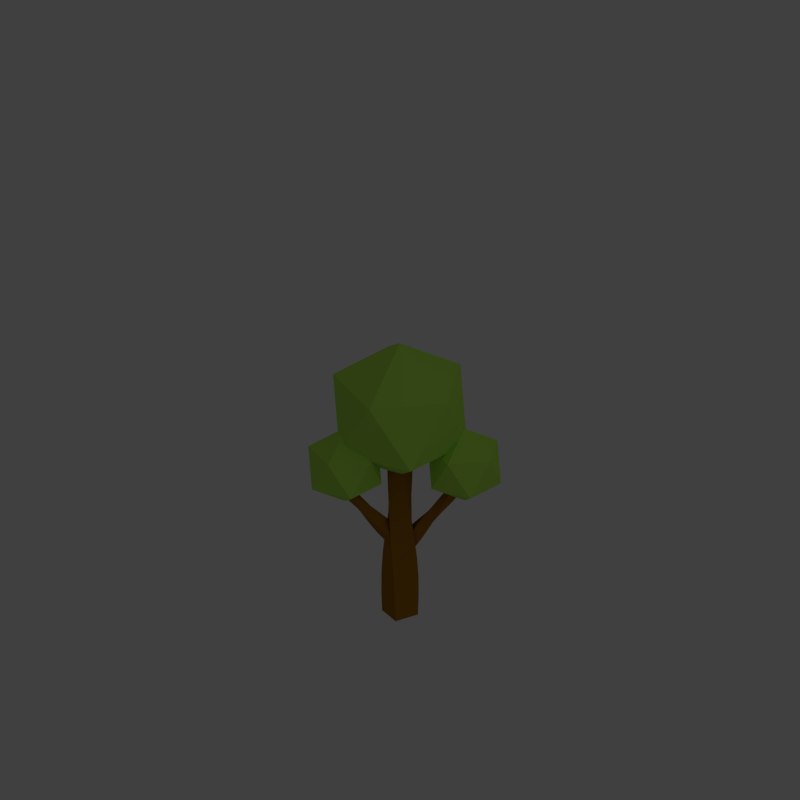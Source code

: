 # Source: tree.blend  (saved by Blender 2.76.0; exported with 4.5.12 LTS)
import bpy
from mathutils import Matrix  # noqa: F401  (used for matrix-valued properties, if any)

bpy.ops.wm.read_factory_settings(use_empty=True)
scene = bpy.context.scene
scene.name = 'Scene'

# ---- collections
col_collection_2 = bpy.data.collections.new('Collection 2'); scene.collection.children.link(col_collection_2)

# ---- materials (node trees are filled in below, after node groups)
mat_trunkmat = bpy.data.materials.new('TrunkMat')
mat_trunkmat.alpha_threshold = 0.0
mat_trunkmat.use_transparent_shadow = False
mat_trunkmat.diffuse_color = (0.3588, 0.1531, 0.01132, 1.0)
mat_trunkmat.roughness = 0.5
mat_crownmat = bpy.data.materials.new('CrownMat')
mat_crownmat.alpha_threshold = 0.0
mat_crownmat.use_transparent_shadow = False
mat_crownmat.diffuse_color = (0.4564, 0.7991, 0.09759, 1.0)
mat_crownmat.roughness = 0.5
mat_crownmat.specular_intensity = 0.4456

# ---- material node trees

# ---- world
world_world = bpy.data.worlds.new('World'); scene.world = world_world
world_world.color = (0.05088, 0.05088, 0.05088)
world_world.use_sun_shadow = False
world_world.sun_shadow_jitter_overblur = 0.0
world_world.cycles.sampling_method = 'MANUAL'
world_world.cycles.sample_map_resolution = 256

# ---- cameras
cam_camera = bpy.data.cameras.new('Camera')
cam_camera.type = 'ORTHO'
cam_camera.clip_end = 100.0
cam_camera.lens = 35.0
cam_camera.sensor_width = 1.0
cam_camera.sensor_height = 18.0
cam_camera.dof.focus_distance = 0.0
cam_camera.dof.aperture_fstop = 128.0

# ---- lights
light_area = bpy.data.lights.new('Area', 'AREA')
light_area.transmission_factor = 0.0
light_area.energy = 78.54
light_area.shadow_buffer_clip_start = 0.5
light_area.shadow_soft_size = 20.0
light_area.shadow_maximum_resolution = 0.006
light_area.use_absolute_resolution = True
light_area.size = 20.0
light_area.size_y = 0.1
light_area.cycles.use_multiple_importance_sampling = False

# ---- meshes
me_cube = bpy.data.meshes.new('Cube')
me_cube.from_pydata([(0.8029, -1.333, -1.0), (-1.044, -0.4622, 1.0), (-1.333, -0.8029, -1.0), (-0.4622, 1.044, 1.0), (1.333, 0.8029, -1.0), (0.4622, -1.044, 1.0), (-0.8029, 1.333, -1.0), (1.044, 0.4622, 1.0), (0.811, -1.405, -0.7778), (0.7379, -1.463, -0.5556), (0.5741, -1.468, -0.3333), (0.3433, -1.413, -0.1111), (0.08075, -1.308, 0.1111), (-0.1892, -1.168, 0.3333), (-0.4631, -1.003, 0.5556), (-0.7533, -0.7915, 0.7778), (-0.7915, 0.7533, 0.7778), (-1.003, 0.4631, 0.5556), (-1.168, 0.1892, 0.3333), (-1.308, -0.08075, 0.1111), (-1.413, -0.3433, -0.1111), (-1.468, -0.5741, -0.3333), (-1.463, -0.7379, -0.5556), (-1.405, -0.811, -0.7778), (0.7533, 0.7915, 0.7778), (0.4631, 1.003, 0.5556), (0.1892, 1.168, 0.3333), (-0.08075, 1.308, 0.1111), (-0.3433, 1.413, -0.1111), (-0.5741, 1.468, -0.3333), (-0.7379, 1.463, -0.5556), (-0.811, 1.405, -0.7778), (0.7915, -0.7533, 0.7778), (1.003, -0.4631, 0.5556), (1.168, -0.1892, 0.3333), (1.308, 0.08075, 0.1111), (1.413, 0.3433, -0.1111), (1.468, 0.5741, -0.3333), (1.463, 0.7379, -0.5556), (1.405, 0.811, -0.7778)], [], [(8, 23, 2, 0), (23, 31, 6, 2), (31, 39, 4, 6), (39, 8, 0, 4), (0, 2, 6, 4), (5, 7, 3, 1), (5, 1, 15, 32), (32, 15, 14, 33), (33, 14, 13, 34), (34, 13, 12, 35), (35, 12, 11, 36), (36, 11, 10, 37), (37, 10, 9, 38), (38, 9, 8, 39), (7, 5, 32, 24), (24, 32, 33, 25), (25, 33, 34, 26), (26, 34, 35, 27), (27, 35, 36, 28), (28, 36, 37, 29), (29, 37, 38, 30), (30, 38, 39, 31), (3, 7, 24, 16), (16, 24, 25, 17), (17, 25, 26, 18), (18, 26, 27, 19), (19, 27, 28, 20), (20, 28, 29, 21), (21, 29, 30, 22), (22, 30, 31, 23), (1, 3, 16, 15), (15, 16, 17, 14), (14, 17, 18, 13), (13, 18, 19, 12), (12, 19, 20, 11), (11, 20, 21, 10), (10, 21, 22, 9), (9, 22, 23, 8)])
me_cube.materials.append(mat_trunkmat)
me_cube.use_remesh_preserve_volume = False
me_cube.use_remesh_preserve_attributes = False
me_cube.use_mirror_vertex_groups = False
me_cube.update()
me_icosphere = bpy.data.meshes.new('Icosphere')
me_icosphere.from_pydata([(0.0, 0.0, -1.0), (0.7236, -0.5257, -0.4472), (-0.2764, -0.8506, -0.4472), (-0.8944, 0.0, -0.4472), (-0.2764, 0.8506, -0.4472), (0.7236, 0.5257, -0.4472), (0.2764, -0.8506, 0.4472), (-0.7236, -0.5257, 0.4472), (-0.7236, 0.5257, 0.4472), (0.2764, 0.8506, 0.4472), (0.8944, 0.0, 0.4472), (0.0, 0.0, 1.0)], [], [(0, 1, 2), (1, 0, 5), (0, 2, 3), (0, 3, 4), (0, 4, 5), (1, 5, 10), (2, 1, 6), (3, 2, 7), (4, 3, 8), (5, 4, 9), (1, 10, 6), (2, 6, 7), (3, 7, 8), (4, 8, 9), (5, 9, 10), (6, 10, 11), (7, 6, 11), (8, 7, 11), (9, 8, 11), (10, 9, 11)])
me_icosphere.materials.append(mat_crownmat)
me_icosphere.use_remesh_preserve_volume = False
me_icosphere.use_remesh_preserve_attributes = False
me_icosphere.use_mirror_vertex_groups = False
me_icosphere.update()

# ---- objects
ob_trunk = bpy.data.objects.new('Trunk', me_cube)
ob_branchright = bpy.data.objects.new('BranchRight', me_cube)
ob_crownright = bpy.data.objects.new('CrownRight', me_icosphere)
ob_branchleft = bpy.data.objects.new('BranchLeft', me_cube)
ob_crownleft = bpy.data.objects.new('CrownLeft', me_icosphere)
ob_crown = bpy.data.objects.new('Crown', me_icosphere)
ob_light = bpy.data.objects.new('Light', light_area)
ob_camera = bpy.data.objects.new('Camera', cam_camera)

# ---- transforms, parenting, visibility, modifiers, constraints
ob_trunk.location = (0.0, 0.0, 0.7345)
ob_trunk.scale = (0.08922, 0.08922, 0.7417)
ob_trunk.lineart.crease_threshold = 0.0
ob_branchright.parent = ob_trunk
ob_branchright.matrix_parent_inverse = Matrix(((11.21, 0.0, 0.0, 0.0), (0.0, 11.21, 0.0, 0.0), (0.0, 0.0, 1.348, -0.9902), (0.0, 0.0, 0.0, 1.0)))
ob_branchright.location = (0.1534, 0.1307, 0.7966)
ob_branchright.rotation_euler = (-0.5513, 0.3397, -0.4808)
ob_branchright.scale = (0.04277, 0.04277, 0.3555)
ob_branchright.lineart.crease_threshold = 0.0
ob_crownright.parent = ob_branchright
ob_crownright.matrix_parent_inverse = Matrix(((19.55, -10.2, -7.79, 5.605), (5.594, 19.55, -11.55, 5.201), (1.389, 0.9371, 2.259, -2.125), (0.0, 0.0, 0.0, 1.0)))
ob_crownright.location = (0.3757, 0.3132, 1.329)
ob_crownright.scale = (0.3104, 0.3104, 0.3104)
ob_crownright.lineart.crease_threshold = 0.0
ob_branchleft.parent = ob_trunk
ob_branchleft.matrix_parent_inverse = Matrix(((11.21, 0.0, 0.0, 0.0), (0.0, 11.21, 0.0, 0.0), (0.0, 0.0, 1.348, -0.9902), (0.0, 0.0, 0.0, 1.0)))
ob_branchleft.location = (-0.1213, -0.205, 0.8931)
ob_branchleft.rotation_euler = (0.4192, -0.5575, 0.2923)
ob_branchleft.scale = (0.04277, 0.04277, 0.3555)
ob_branchleft.lineart.crease_threshold = 0.0
ob_crownleft.parent = ob_branchleft
ob_crownleft.matrix_parent_inverse = Matrix(((19.0, 5.718, 12.37, -6.064), (-10.98, 19.0, 8.077, -6.875), (-0.9716, -1.488, 2.18, -2.185), (0.0, 0.0, 0.0, 1.0)))
ob_crownleft.location = (-0.2489, -0.3139, 1.312)
ob_crownleft.scale = (0.3104, 0.3104, 0.3104)
ob_crownleft.lineart.crease_threshold = 0.0
ob_crown.parent = ob_trunk
ob_crown.matrix_parent_inverse = Matrix(((11.21, 0.0, 0.0, 0.0), (0.0, 11.21, 0.0, 0.0), (0.0, 0.0, 1.348, -0.9902), (0.0, 0.0, 0.0, 1.0)))
ob_crown.location = (0.0, 0.0, 1.755)
ob_crown.scale = (0.5687, 0.5687, 0.5687)
ob_crown.lineart.crease_threshold = 0.0
ob_light.location = (10.0, 0.0, 10.0)
ob_light.rotation_euler = (0.0, 0.7854, 0.0)
ob_light.lineart.crease_threshold = 0.0
ob_camera.location = (10.0, -10.0, 10.0)
ob_camera.rotation_euler = (1.047, -1.21e-07, 0.7854)
ob_camera.lock_rotations_4d = False
ob_camera.empty_display_type = 'ARROWS'
ob_camera.color = (0.0, 0.0, 0.0, 0.0)
ob_camera.display_type = 'WIRE'
ob_camera.lineart.crease_threshold = 0.0

# ---- collection membership
col_collection_2.objects.link(ob_trunk)
col_collection_2.objects.link(ob_branchright)
col_collection_2.objects.link(ob_crownright)
col_collection_2.objects.link(ob_branchleft)
col_collection_2.objects.link(ob_crownleft)
col_collection_2.objects.link(ob_crown)
col_collection_2.objects.link(ob_light)
col_collection_2.objects.link(ob_camera)

# ---- scene / render settings (as saved in the file)
scene.camera = ob_camera
scene.frame_start = 1; scene.frame_end = 250; scene.frame_set(1)
scene.render.engine = 'BLENDER_EEVEE_NEXT'
scene.render.resolution_x = 256
scene.render.resolution_y = 256
scene.render.dither_intensity = 0.0
scene.render.film_transparent = True
scene.cycles.use_denoising = False
scene.cycles.samples = 10
scene.cycles.sampling_pattern = 'TABULATED_SOBOL'
scene.cycles.light_sampling_threshold = 0.0
scene.cycles.use_adaptive_sampling = False
scene.cycles.use_light_tree = False
scene.cycles.blur_glossy = 0.0
scene.cycles.pixel_filter_type = 'GAUSSIAN'
scene.cycles.sample_clamp_indirect = 0.0
scene.view_settings.view_transform = 'Standard'
bpy.context.view_layer.update()
